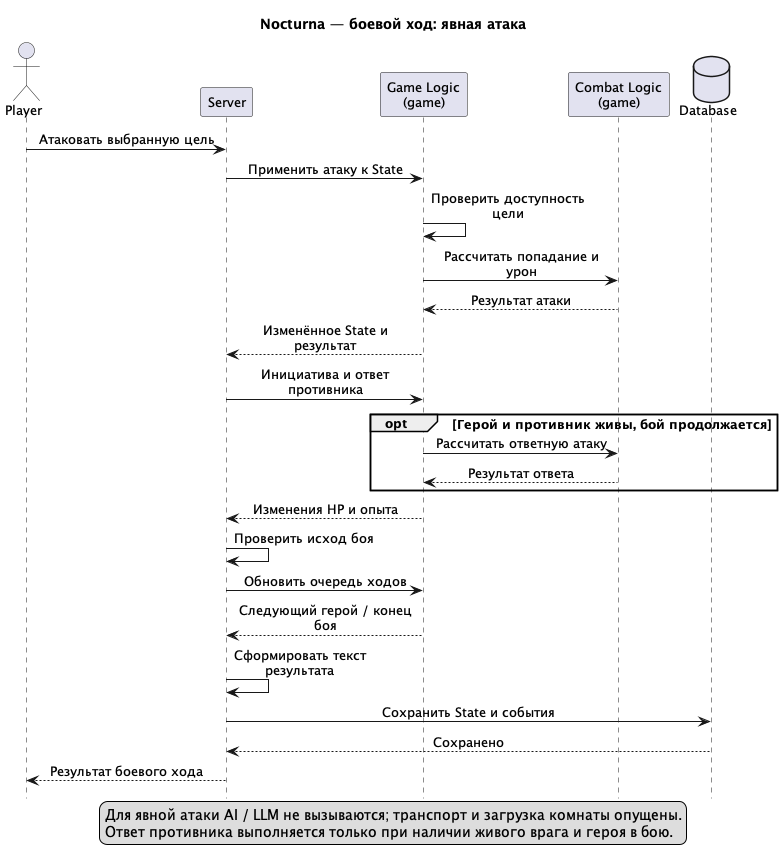

The diagram above was rendered by PlantUML. Its source (embedded in the PNG):
@startuml
' Sources: backend/internal/server/{combat_intent,turn}.go;
' backend/internal/game/{engine,combat,turn_order,progression}.go.
' Explicit text attack (player_action) after transport, membership and room checks.
' Combat Logic groups existing game functions; it is not a separate Go struct.
title Nocturna — боевой ход: явная атака
skinparam shadowing false
skinparam defaultFontSize 13
skinparam sequenceMessageAlign center
skinparam maxMessageSize 180
hide footbox

actor "Player" as player
participant "Server" as server
participant "Game Logic\n(game)" as game
participant "Combat Logic\n(game)" as combat
database "Database" as database

player -> server : Атаковать выбранную цель
server -> game : Применить атаку к State
game -> game : Проверить доступность цели
 game -> combat : Рассчитать попадание и урон
combat --> game : Результат атаки
game --> server : Изменённое State и результат
server -> game : Инициатива и ответ противника
opt Герой и противник живы, бой продолжается
  game -> combat : Рассчитать ответную атаку
  combat --> game : Результат ответа
end
game --> server : Изменения HP и опыта
server -> server : Проверить исход боя
server -> game : Обновить очередь ходов
game --> server : Следующий герой / конец боя
server -> server : Сформировать текст результата
server -> database : Сохранить State и события
database --> server : Сохранено
server --> player : Результат боевого хода

legend bottom
  Для явной атаки AI / LLM не вызываются; транспорт и загрузка комнаты опущены.
  Ответ противника выполняется только при наличии живого врага и героя в бою.
endlegend
@enduml